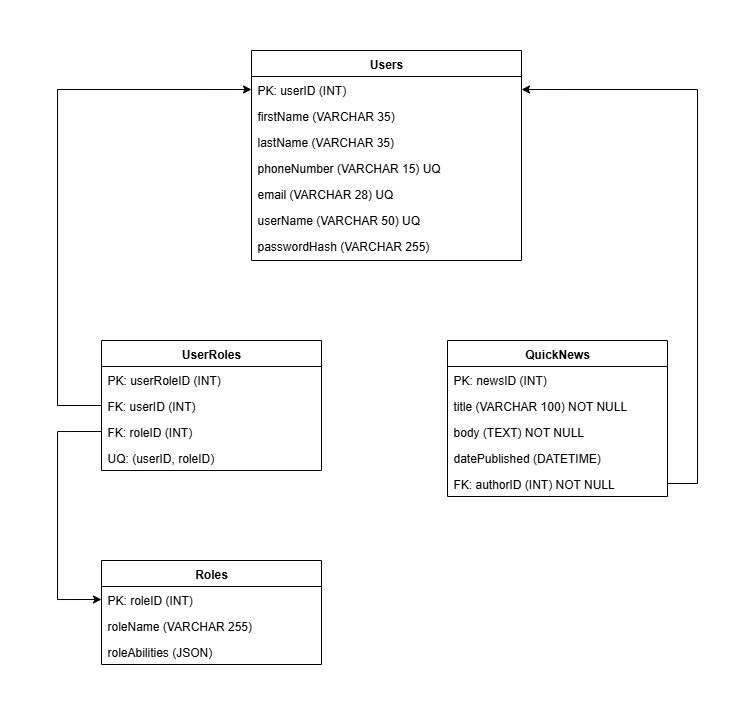

The diagram above was exported from draw.io. Its source (the exported page's mxGraphModel, read from the mxfile embedded in the PNG):
<mxGraphModel dx="1425" dy="798" grid="1" gridSize="10" guides="1" tooltips="1" connect="1" arrows="1" fold="1" page="1" pageScale="1" pageWidth="827" pageHeight="1169" math="0" shadow="0">
  <root>
    <mxCell id="WIyWlLk6GJQsqaUBKTNV-0" />
    <mxCell id="WIyWlLk6GJQsqaUBKTNV-1" parent="WIyWlLk6GJQsqaUBKTNV-0" />
    <mxCell id="zkfFHV4jXpPFQw0GAbJ--0" value="Users" style="swimlane;fontStyle=1;align=center;verticalAlign=top;childLayout=stackLayout;horizontal=1;startSize=26;horizontalStack=0;resizeParent=1;resizeLast=0;collapsible=1;marginBottom=0;rounded=0;shadow=0;strokeWidth=1;" parent="WIyWlLk6GJQsqaUBKTNV-1" vertex="1">
      <mxGeometry x="274" y="110" width="270" height="210" as="geometry">
        <mxRectangle x="230" y="140" width="160" height="26" as="alternateBounds" />
      </mxGeometry>
    </mxCell>
    <mxCell id="zkfFHV4jXpPFQw0GAbJ--1" value="PK: userID (INT)" style="text;align=left;verticalAlign=top;spacingLeft=4;spacingRight=4;overflow=hidden;rotatable=0;points=[[0,0.5],[1,0.5]];portConstraint=eastwest;" parent="zkfFHV4jXpPFQw0GAbJ--0" vertex="1">
      <mxGeometry y="26" width="270" height="26" as="geometry" />
    </mxCell>
    <mxCell id="zkfFHV4jXpPFQw0GAbJ--2" value="firstName (VARCHAR 35)" style="text;align=left;verticalAlign=top;spacingLeft=4;spacingRight=4;overflow=hidden;rotatable=0;points=[[0,0.5],[1,0.5]];portConstraint=eastwest;rounded=0;shadow=0;html=0;" parent="zkfFHV4jXpPFQw0GAbJ--0" vertex="1">
      <mxGeometry y="52" width="270" height="26" as="geometry" />
    </mxCell>
    <mxCell id="zkfFHV4jXpPFQw0GAbJ--3" value="lastName (VARCHAR 35)" style="text;align=left;verticalAlign=top;spacingLeft=4;spacingRight=4;overflow=hidden;rotatable=0;points=[[0,0.5],[1,0.5]];portConstraint=eastwest;rounded=0;shadow=0;html=0;" parent="zkfFHV4jXpPFQw0GAbJ--0" vertex="1">
      <mxGeometry y="78" width="270" height="26" as="geometry" />
    </mxCell>
    <mxCell id="k0_Z7OIhcNN1HfrMjoiR-1" value="phoneNumber (VARCHAR 15) UQ" style="text;align=left;verticalAlign=top;spacingLeft=4;spacingRight=4;overflow=hidden;rotatable=0;points=[[0,0.5],[1,0.5]];portConstraint=eastwest;rounded=0;shadow=0;html=0;" vertex="1" parent="zkfFHV4jXpPFQw0GAbJ--0">
      <mxGeometry y="104" width="270" height="26" as="geometry" />
    </mxCell>
    <mxCell id="k0_Z7OIhcNN1HfrMjoiR-2" value="email (VARCHAR 28) UQ" style="text;align=left;verticalAlign=top;spacingLeft=4;spacingRight=4;overflow=hidden;rotatable=0;points=[[0,0.5],[1,0.5]];portConstraint=eastwest;rounded=0;shadow=0;html=0;" vertex="1" parent="zkfFHV4jXpPFQw0GAbJ--0">
      <mxGeometry y="130" width="270" height="26" as="geometry" />
    </mxCell>
    <mxCell id="k0_Z7OIhcNN1HfrMjoiR-3" value="userName (VARCHAR 50) UQ" style="text;align=left;verticalAlign=top;spacingLeft=4;spacingRight=4;overflow=hidden;rotatable=0;points=[[0,0.5],[1,0.5]];portConstraint=eastwest;rounded=0;shadow=0;html=0;" vertex="1" parent="zkfFHV4jXpPFQw0GAbJ--0">
      <mxGeometry y="156" width="270" height="26" as="geometry" />
    </mxCell>
    <mxCell id="k0_Z7OIhcNN1HfrMjoiR-4" value="passwordHash (VARCHAR 255)" style="text;align=left;verticalAlign=top;spacingLeft=4;spacingRight=4;overflow=hidden;rotatable=0;points=[[0,0.5],[1,0.5]];portConstraint=eastwest;rounded=0;shadow=0;html=0;" vertex="1" parent="zkfFHV4jXpPFQw0GAbJ--0">
      <mxGeometry y="182" width="270" height="26" as="geometry" />
    </mxCell>
    <mxCell id="k0_Z7OIhcNN1HfrMjoiR-5" value="UserRoles" style="swimlane;fontStyle=1;align=center;verticalAlign=top;childLayout=stackLayout;horizontal=1;startSize=26;horizontalStack=0;resizeParent=1;resizeLast=0;collapsible=1;marginBottom=0;rounded=0;shadow=0;strokeWidth=1;" vertex="1" parent="WIyWlLk6GJQsqaUBKTNV-1">
      <mxGeometry x="124" y="400" width="220" height="130" as="geometry">
        <mxRectangle x="230" y="140" width="160" height="26" as="alternateBounds" />
      </mxGeometry>
    </mxCell>
    <mxCell id="k0_Z7OIhcNN1HfrMjoiR-6" value="PK: userRoleID (INT)" style="text;align=left;verticalAlign=top;spacingLeft=4;spacingRight=4;overflow=hidden;rotatable=0;points=[[0,0.5],[1,0.5]];portConstraint=eastwest;" vertex="1" parent="k0_Z7OIhcNN1HfrMjoiR-5">
      <mxGeometry y="26" width="220" height="26" as="geometry" />
    </mxCell>
    <mxCell id="k0_Z7OIhcNN1HfrMjoiR-7" value="FK: userID (INT)" style="text;align=left;verticalAlign=top;spacingLeft=4;spacingRight=4;overflow=hidden;rotatable=0;points=[[0,0.5],[1,0.5]];portConstraint=eastwest;rounded=0;shadow=0;html=0;" vertex="1" parent="k0_Z7OIhcNN1HfrMjoiR-5">
      <mxGeometry y="52" width="220" height="26" as="geometry" />
    </mxCell>
    <mxCell id="k0_Z7OIhcNN1HfrMjoiR-8" value="FK: roleID (INT)" style="text;align=left;verticalAlign=top;spacingLeft=4;spacingRight=4;overflow=hidden;rotatable=0;points=[[0,0.5],[1,0.5]];portConstraint=eastwest;rounded=0;shadow=0;html=0;" vertex="1" parent="k0_Z7OIhcNN1HfrMjoiR-5">
      <mxGeometry y="78" width="220" height="26" as="geometry" />
    </mxCell>
    <mxCell id="k0_Z7OIhcNN1HfrMjoiR-9" value="UQ: (userID, roleID)" style="text;align=left;verticalAlign=top;spacingLeft=4;spacingRight=4;overflow=hidden;rotatable=0;points=[[0,0.5],[1,0.5]];portConstraint=eastwest;rounded=0;shadow=0;html=0;" vertex="1" parent="k0_Z7OIhcNN1HfrMjoiR-5">
      <mxGeometry y="104" width="220" height="26" as="geometry" />
    </mxCell>
    <mxCell id="k0_Z7OIhcNN1HfrMjoiR-13" value="QuickNews" style="swimlane;fontStyle=1;align=center;verticalAlign=top;childLayout=stackLayout;horizontal=1;startSize=26;horizontalStack=0;resizeParent=1;resizeLast=0;collapsible=1;marginBottom=0;rounded=0;shadow=0;strokeWidth=1;" vertex="1" parent="WIyWlLk6GJQsqaUBKTNV-1">
      <mxGeometry x="470" y="400" width="220" height="156" as="geometry">
        <mxRectangle x="230" y="140" width="160" height="26" as="alternateBounds" />
      </mxGeometry>
    </mxCell>
    <mxCell id="k0_Z7OIhcNN1HfrMjoiR-14" value="PK: newsID (INT)" style="text;align=left;verticalAlign=top;spacingLeft=4;spacingRight=4;overflow=hidden;rotatable=0;points=[[0,0.5],[1,0.5]];portConstraint=eastwest;" vertex="1" parent="k0_Z7OIhcNN1HfrMjoiR-13">
      <mxGeometry y="26" width="220" height="26" as="geometry" />
    </mxCell>
    <mxCell id="k0_Z7OIhcNN1HfrMjoiR-15" value="title (VARCHAR 100) NOT NULL" style="text;align=left;verticalAlign=top;spacingLeft=4;spacingRight=4;overflow=hidden;rotatable=0;points=[[0,0.5],[1,0.5]];portConstraint=eastwest;rounded=0;shadow=0;html=0;" vertex="1" parent="k0_Z7OIhcNN1HfrMjoiR-13">
      <mxGeometry y="52" width="220" height="26" as="geometry" />
    </mxCell>
    <mxCell id="k0_Z7OIhcNN1HfrMjoiR-16" value="body (TEXT) NOT NULL" style="text;align=left;verticalAlign=top;spacingLeft=4;spacingRight=4;overflow=hidden;rotatable=0;points=[[0,0.5],[1,0.5]];portConstraint=eastwest;rounded=0;shadow=0;html=0;" vertex="1" parent="k0_Z7OIhcNN1HfrMjoiR-13">
      <mxGeometry y="78" width="220" height="26" as="geometry" />
    </mxCell>
    <mxCell id="k0_Z7OIhcNN1HfrMjoiR-17" value="datePublished (DATETIME)" style="text;align=left;verticalAlign=top;spacingLeft=4;spacingRight=4;overflow=hidden;rotatable=0;points=[[0,0.5],[1,0.5]];portConstraint=eastwest;rounded=0;shadow=0;html=0;" vertex="1" parent="k0_Z7OIhcNN1HfrMjoiR-13">
      <mxGeometry y="104" width="220" height="26" as="geometry" />
    </mxCell>
    <mxCell id="k0_Z7OIhcNN1HfrMjoiR-18" value="FK: authorID (INT) NOT NULL" style="text;align=left;verticalAlign=top;spacingLeft=4;spacingRight=4;overflow=hidden;rotatable=0;points=[[0,0.5],[1,0.5]];portConstraint=eastwest;rounded=0;shadow=0;html=0;" vertex="1" parent="k0_Z7OIhcNN1HfrMjoiR-13">
      <mxGeometry y="130" width="220" height="26" as="geometry" />
    </mxCell>
    <mxCell id="k0_Z7OIhcNN1HfrMjoiR-21" value="Roles" style="swimlane;fontStyle=1;align=center;verticalAlign=top;childLayout=stackLayout;horizontal=1;startSize=26;horizontalStack=0;resizeParent=1;resizeLast=0;collapsible=1;marginBottom=0;rounded=0;shadow=0;strokeWidth=1;" vertex="1" parent="WIyWlLk6GJQsqaUBKTNV-1">
      <mxGeometry x="124" y="620" width="220" height="104" as="geometry">
        <mxRectangle x="230" y="140" width="160" height="26" as="alternateBounds" />
      </mxGeometry>
    </mxCell>
    <mxCell id="k0_Z7OIhcNN1HfrMjoiR-22" value="PK: roleID (INT)" style="text;align=left;verticalAlign=top;spacingLeft=4;spacingRight=4;overflow=hidden;rotatable=0;points=[[0,0.5],[1,0.5]];portConstraint=eastwest;" vertex="1" parent="k0_Z7OIhcNN1HfrMjoiR-21">
      <mxGeometry y="26" width="220" height="26" as="geometry" />
    </mxCell>
    <mxCell id="k0_Z7OIhcNN1HfrMjoiR-23" value="roleName (VARCHAR 255)" style="text;align=left;verticalAlign=top;spacingLeft=4;spacingRight=4;overflow=hidden;rotatable=0;points=[[0,0.5],[1,0.5]];portConstraint=eastwest;rounded=0;shadow=0;html=0;" vertex="1" parent="k0_Z7OIhcNN1HfrMjoiR-21">
      <mxGeometry y="52" width="220" height="26" as="geometry" />
    </mxCell>
    <mxCell id="k0_Z7OIhcNN1HfrMjoiR-24" value="roleAbilities (JSON)" style="text;align=left;verticalAlign=top;spacingLeft=4;spacingRight=4;overflow=hidden;rotatable=0;points=[[0,0.5],[1,0.5]];portConstraint=eastwest;rounded=0;shadow=0;html=0;" vertex="1" parent="k0_Z7OIhcNN1HfrMjoiR-21">
      <mxGeometry y="78" width="220" height="26" as="geometry" />
    </mxCell>
    <mxCell id="k0_Z7OIhcNN1HfrMjoiR-35" style="edgeStyle=orthogonalEdgeStyle;rounded=0;orthogonalLoop=1;jettySize=auto;html=1;exitX=1;exitY=0.5;exitDx=0;exitDy=0;entryX=1;entryY=0.5;entryDx=0;entryDy=0;" edge="1" parent="WIyWlLk6GJQsqaUBKTNV-1" source="k0_Z7OIhcNN1HfrMjoiR-18" target="zkfFHV4jXpPFQw0GAbJ--1">
      <mxGeometry relative="1" as="geometry">
        <Array as="points">
          <mxPoint x="720" y="543" />
          <mxPoint x="720" y="149" />
        </Array>
      </mxGeometry>
    </mxCell>
    <mxCell id="k0_Z7OIhcNN1HfrMjoiR-37" style="edgeStyle=orthogonalEdgeStyle;rounded=0;orthogonalLoop=1;jettySize=auto;html=1;exitX=0;exitY=0.5;exitDx=0;exitDy=0;entryX=0;entryY=0.5;entryDx=0;entryDy=0;" edge="1" parent="WIyWlLk6GJQsqaUBKTNV-1" source="k0_Z7OIhcNN1HfrMjoiR-8" target="k0_Z7OIhcNN1HfrMjoiR-22">
      <mxGeometry relative="1" as="geometry">
        <Array as="points">
          <mxPoint x="80" y="491" />
          <mxPoint x="80" y="659" />
        </Array>
      </mxGeometry>
    </mxCell>
    <mxCell id="k0_Z7OIhcNN1HfrMjoiR-38" style="edgeStyle=orthogonalEdgeStyle;rounded=0;orthogonalLoop=1;jettySize=auto;html=1;exitX=0;exitY=0.5;exitDx=0;exitDy=0;entryX=0;entryY=0.5;entryDx=0;entryDy=0;" edge="1" parent="WIyWlLk6GJQsqaUBKTNV-1" source="k0_Z7OIhcNN1HfrMjoiR-7" target="zkfFHV4jXpPFQw0GAbJ--1">
      <mxGeometry relative="1" as="geometry">
        <Array as="points">
          <mxPoint x="80" y="465" />
          <mxPoint x="80" y="149" />
        </Array>
      </mxGeometry>
    </mxCell>
  </root>
</mxGraphModel>